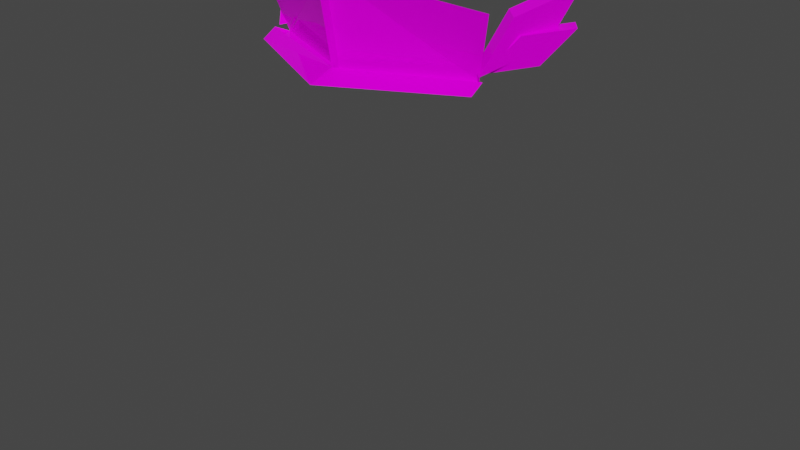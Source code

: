 # Source: s14.blend  (saved by Blender 2.93.21; exported with 4.5.12 LTS)
import bpy
from mathutils import Matrix  # noqa: F401  (used for matrix-valued properties, if any)

bpy.ops.wm.read_factory_settings(use_empty=True)
scene = bpy.context.scene
scene.name = 'Scene'

# ---- collections
col_h114 = bpy.data.collections.new('h114'); scene.collection.children.link(col_h114)

# ---- images (referenced by path relative to the original .blend; pixels are not part of the script)
import os
ASSET_DIR = os.environ.get("B2B_ASSET_DIR", "")  # directory of the original .blend (textures are referenced by path, not embedded)
HERE = os.path.dirname(os.path.abspath(__file__))  # packed textures are extracted next to this script under _unpacked/

def load_image(name, relpath, width, height, colorspace="sRGB"):
    """Load a texture the original file referenced (path relative to the .blend, or extracted next to this script)."""
    p = next((c for c in (os.path.join(HERE, relpath), os.path.join(ASSET_DIR, relpath)) if relpath and os.path.exists(c)), "")
    if p:
        img = bpy.data.images.load(p, check_existing=True)
        img.name = name
    else:  # same state as the original file: an image datablock whose file is absent (Cycles renders it pink)
        img = bpy.data.images.new(name, width, height)
        img.source = "FILE"
        img.filepath = "//" + (relpath or name)
    img.colorspace_settings.name = colorspace
    return img
img_s14__png = load_image('s14_.png', 's14_.png', 1024, 1024, 'sRGB')

# ---- materials (node trees are filled in below, after node groups)
mat_maintex = bpy.data.materials.new('maintex')
mat_maintex.use_transparent_shadow = False
mat_maintex_1 = bpy.data.materials.new('maintex')

# ---- material node trees
mat_maintex.use_nodes = True; mat_maintex.node_tree.nodes.clear()
_N = mat_maintex.node_tree.nodes; _L = mat_maintex.node_tree.links
n0 = _N.new('ShaderNodeOutputMaterial'); n0.name = 'Material Output'; n0.location = (300, 300)
n1 = _N.new('ShaderNodeBsdfPrincipled'); n1.name = 'Principled BSDF'; n1.location = (10, 300)
n1.distribution = 'GGX'
n1.subsurface_method = 'BURLEY'
n1.inputs[2].default_value = 0.0
n1.inputs[3].default_value = 1.45
n1.inputs[13].default_value = 0.1
n1.inputs[27].default_value = (0.0, 0.0, 0.0, 1.0)
n1.inputs[28].default_value = 1.0
n2 = _N.new('ShaderNodeTexImage'); n2.name = 'baseColorTexture'; n2.location = (-433, 207)
n2.label = 'baseColorTexture'
n2.image = img_s14__png
n2.interpolation = 'Closest'
n3 = _N.new('ShaderNodeUVMap'); n3.name = 'UV Map'; n3.location = (-631, 176)
n3.uv_map = 'UVMap'
_L.new(n1.outputs[0], n0.inputs[0])
_L.new(n2.outputs[0], n1.inputs[0])
_L.new(n3.outputs[0], n2.inputs[0])
n0.is_active_output = True

# ---- world
world_world = bpy.data.worlds.new('World'); scene.world = world_world
world_world.use_nodes = True; world_world.node_tree.nodes.clear()
_N = world_world.node_tree.nodes; _L = world_world.node_tree.links
n0 = _N.new('ShaderNodeOutputWorld'); n0.name = 'World Output'; n0.location = (300, 300)
n1 = _N.new('ShaderNodeBackground'); n1.name = 'Background'; n1.location = (10, 300)
n1.inputs[0].default_value = (0.05088, 0.05088, 0.05088, 1.0)
_L.new(n1.outputs[0], n0.inputs[0])
n0.is_active_output = True
world_world.color = (0.05088, 0.05088, 0.05088)
world_world.use_sun_shadow = False
world_world.sun_shadow_jitter_overblur = 0.0

# ---- meshes
me_bodymesh = bpy.data.meshes.new('BodyMesh')
me_bodymesh.from_pydata([], [], [])
me_bodymesh.materials.append(None)
me_bodymesh.update()
me_head = bpy.data.meshes.new('Head')
me_head.from_pydata([], [], [])
me_head.materials.append(None)
me_head.update()
me_legmesh = bpy.data.meshes.new('LegMesh')
me_legmesh.from_pydata([], [], [])
me_legmesh.materials.append(None)
me_legmesh.update()
me_armmesh = bpy.data.meshes.new('ArmMesh')
me_armmesh.from_pydata([], [], [])
me_armmesh.materials.append(None)
me_armmesh.update()
me_cube_006 = bpy.data.meshes.new('Cube.006')
me_cube_006.from_pydata([], [], [])
me_cube_006.materials.append(None)
me_cube_006.update()
me_x = bpy.data.meshes.new('立方体')
me_x.from_pydata([(0.2405, -0.1918, -0.1703), (0.3013, 0.001904, -0.02856), (0.2693, -0.0487, -0.1284), (0.2471, -0.1195, -0.06468), (0.2508, -0.1946, -0.1757), (0.2152, -0.1701, -0.1645), (-1.287e-16, -0.3132, -0.0005504), (1.311e-16, -0.281, -0.1846), (0.268, -0.2071, -0.0503), (0.2298, -0.1748, -0.1846), (-1.311e-16, -0.3008, -0.1757), (-1.287e-16, -0.333, -0.0001841), (0.2511, -0.2261, -0.1928), (0.2946, -0.07041, -0.1342), (1.311e-16, -0.357, -0.1928), (0.2724, -0.1412, -0.0705), (0.3265, -0.01981, -0.03438), (0.2389, -0.1764, -0.1682), (0.3169, -0.01484, -0.09858), (0.2763, -0.06455, -0.1622), (0.2626, -0.107, -0.1007), (0.2219, -0.1567, -0.1644), (0.2933, -0.08418, -0.166), (0.2796, -0.1267, -0.1046), (0.3339, -0.03448, -0.1024)], [], [(11, 6, 7, 10), (0, 15, 3, 5), (2, 13, 0, 5), (2, 1, 16, 13), (5, 3, 1, 2), (9, 7, 6, 8), (13, 16, 15, 0), (10, 14, 12, 4), (16, 1, 3, 15), (4, 12, 9), (9, 12, 14, 7), (17, 23, 20, 21), (19, 22, 17, 21), (19, 18, 24, 22), (21, 20, 18, 19), (22, 24, 23, 17), (24, 18, 20, 23)])
_uv = me_x.uv_layers.new(name='UVMap')
_uv.uv.foreach_set('vector', [0.4084, 0.1393, 0.4084, 0.1393, 0.4084, 0.1188, 0.4084, 0.1198, 0.6485, 0.08934, 0.6555, 0.1031, 0.6585, 0.1039, 0.6515, 0.09014, 0.6683, 0.09514, 0.6653, 0.09433, 0.6485, 0.08934, 0.6515, 0.09014, 0.6683, 0.09514, 0.6753, 0.1089, 0.6723, 0.1081, 0.6653, 0.09433, 0.6515, 0.09014, 0.6585, 0.1039, 0.6753, 0.1089, 0.6683, 0.09514, 0.2593, 0.03197, 0.2367, 0.09141, 0.2755, 0.1512, 0.2907, 0.07358, 0.6653, 0.09433, 0.6723, 0.1081, 0.6555, 0.1031, 0.6485, 0.08934, 0.4084, 0.1198, 0.4084, 0.1178, 0.4381, 0.1178, 0.4381, 0.1198, 0.6723, 0.1081, 0.6753, 0.1089, 0.6585, 0.1039, 0.6555, 0.1031, 0.4381, 0.1198, 0.4381, 0.1178, 0.4356, 0.1188, 0.4356, 0.1188, 0.4381, 0.1178, 0.4084, 0.1178, 0.4084, 0.1188, 0.6507, 0.08963, 0.6575, 0.09843, 0.6603, 0.09896, 0.6534, 0.09015, 0.6661, 0.09045, 0.6634, 0.08992, 0.6507, 0.08963, 0.6534, 0.09015, 0.6661, 0.09045, 0.673, 0.09926, 0.6703, 0.09873, 0.6634, 0.08992, 0.6534, 0.09015, 0.6603, 0.09896, 0.673, 0.09926, 0.6661, 0.09045, 0.6634, 0.08992, 0.6703, 0.09873, 0.6575, 0.09843, 0.6507, 0.08963, 0.6703, 0.09873, 0.673, 0.09926, 0.6603, 0.09896, 0.6575, 0.09843])
me_x.materials.append(mat_maintex)
me_x.use_remesh_fix_poles = True
me_x.use_remesh_preserve_attributes = False
me_x.update()
arm_armature = bpy.data.armatures.new('Armature')  # bones are not reproduced

# ---- objects
ob_body = bpy.data.objects.new('Body', me_bodymesh)
ob_head = bpy.data.objects.new('Head', me_head)
ob_leg_l = bpy.data.objects.new('Leg.L', me_legmesh)
ob_arm_l = bpy.data.objects.new('Arm.L', me_armmesh)
ob_armature = bpy.data.objects.new('Armature', arm_armature)
ob_mount = bpy.data.objects.new('mount', me_cube_006)
ob_headset_hat = bpy.data.objects.new('Headset|hat', me_x)

# ---- transforms, parenting, visibility, modifiers, constraints
ob_body.parent = ob_armature
ob_body.location = (0.0, 0.0, 0.0)
ob_body.lock_rotations_4d = False
ob_body.empty_display_type = 'ARROWS'
ob_body.lineart.crease_threshold = 0.0
ob_body.material_slots[0].link = 'OBJECT'; ob_body.material_slots[0].material = mat_maintex
_vg = ob_body.vertex_groups.new(name='Hip')
_vg = ob_body.vertex_groups.new(name='Arm1.L')
_vg = ob_body.vertex_groups.new(name='Body')
_vg = ob_body.vertex_groups.new(name='Leg1.L')
_vg = ob_body.vertex_groups.new(name='Arm1.R')
_vg = ob_body.vertex_groups.new(name='Leg1.R')
_vg = ob_body.vertex_groups.new(name='Head')
_m = ob_body.modifiers.new('Mirror', 'MIRROR')
_m = ob_body.modifiers.new('Armature', 'ARMATURE')
_m.object = ob_armature
ob_head.parent = ob_armature
ob_head.location = (0.0, 2.954e-08, 0.9189)
ob_head.lineart.crease_threshold = 0.0
ob_head.material_slots[0].link = 'OBJECT'; ob_head.material_slots[0].material = mat_maintex
_vg = ob_head.vertex_groups.new(name='Hip')
_vg = ob_head.vertex_groups.new(name='Head')
_vg = ob_head.vertex_groups.new(name='Arm1.L')
_vg = ob_head.vertex_groups.new(name='Arm2.L')
_vg = ob_head.vertex_groups.new(name='Hand.L')
_vg = ob_head.vertex_groups.new(name='Body')
_vg = ob_head.vertex_groups.new(name='Leg1.L')
_vg = ob_head.vertex_groups.new(name='Leg2.L')
_vg = ob_head.vertex_groups.new(name='Foot.L')
_vg = ob_head.vertex_groups.new(name='Leg1.R')
_vg = ob_head.vertex_groups.new(name='Leg2.R')
_vg = ob_head.vertex_groups.new(name='Foot.R')
_vg = ob_head.vertex_groups.new(name='Rear')
_vg = ob_head.vertex_groups.new(name='Arm1.R')
_vg = ob_head.vertex_groups.new(name='Arm2.R')
_vg = ob_head.vertex_groups.new(name='Hand.R')
_m = ob_head.modifiers.new('Mirror', 'MIRROR')
_m = ob_head.modifiers.new('Armature', 'ARMATURE')
_m.object = ob_armature
ob_leg_l.parent = ob_armature
ob_leg_l.location = (0.0, 0.0, 0.0)
ob_leg_l.lineart.crease_threshold = 0.0
ob_leg_l.material_slots[0].link = 'OBJECT'; ob_leg_l.material_slots[0].material = mat_maintex
_vg = ob_leg_l.vertex_groups.new(name='Leg1.L')
_vg = ob_leg_l.vertex_groups.new(name='Leg2.L')
_vg = ob_leg_l.vertex_groups.new(name='Foot.L')
_vg = ob_leg_l.vertex_groups.new(name='Leg1.R')
_vg = ob_leg_l.vertex_groups.new(name='Leg2.R')
_vg = ob_leg_l.vertex_groups.new(name='Foot.R')
_m = ob_leg_l.modifiers.new('Mirror', 'MIRROR')
_m = ob_leg_l.modifiers.new('Armature', 'ARMATURE')
_m.object = ob_armature
ob_arm_l.parent = ob_armature
ob_arm_l.location = (0.0, 0.0, 0.0)
ob_arm_l.lineart.crease_threshold = 0.0
ob_arm_l.material_slots[0].link = 'OBJECT'; ob_arm_l.material_slots[0].material = mat_maintex
_vg = ob_arm_l.vertex_groups.new(name='Arm1.L')
_vg = ob_arm_l.vertex_groups.new(name='Arm2.L')
_vg = ob_arm_l.vertex_groups.new(name='Hand.L')
_vg = ob_arm_l.vertex_groups.new(name='Arm1.R')
_vg = ob_arm_l.vertex_groups.new(name='Arm2.R')
_vg = ob_arm_l.vertex_groups.new(name='Hand.R')
_m = ob_arm_l.modifiers.new('Mirror', 'MIRROR')
_m = ob_arm_l.modifiers.new('Armature', 'ARMATURE')
_m.object = ob_armature
ob_armature.location = (0.0, 0.0, 0.0)
ob_armature.lineart.crease_threshold = 0.0
ob_mount.location = (8.625e-33, 0.1749, 3.884e-17)
ob_mount.lineart.crease_threshold = 0.0
ob_mount.material_slots[0].link = 'OBJECT'; ob_mount.material_slots[0].material = mat_maintex_1
_vg = ob_mount.vertex_groups.new(name='Rear')
_m = ob_mount.modifiers.new('Mirror', 'MIRROR')
_m = ob_mount.modifiers.new('Armature', 'ARMATURE')
_m.object = ob_armature
ob_headset_hat.location = (2.622e-16, 0.04401, 1.124)
_vg = ob_headset_hat.vertex_groups.new(name='Head')
_vg.add([0, 1, 2, 3, 4, 5, 6, 7, 8, 9, 10, 11, 12, 13, 14, 15, 16, 17, 18, 19, 20, 21, 22, 23, 24], 1.0, 'REPLACE')
_m = ob_headset_hat.modifiers.new('ミラー', 'MIRROR')
_m = ob_headset_hat.modifiers.new('アーマチュア', 'ARMATURE')
_m.object = ob_armature

# ---- collection membership
scene.collection.objects.link(ob_body)
scene.collection.objects.link(ob_head)
scene.collection.objects.link(ob_leg_l)
scene.collection.objects.link(ob_arm_l)
scene.collection.objects.link(ob_armature)
scene.collection.objects.link(ob_mount)
col_h114.objects.link(ob_headset_hat)

# ---- scene / render settings (as saved in the file)
scene.frame_start = 1; scene.frame_end = 120; scene.frame_set(7)
scene.render.engine = 'BLENDER_EEVEE_NEXT'
scene.render.fps = 60
scene.cycles.use_denoising = False
scene.cycles.samples = 128
scene.cycles.sampling_pattern = 'TABULATED_SOBOL'
scene.cycles.use_adaptive_sampling = False
scene.cycles.use_light_tree = False
scene.view_settings.view_transform = 'Filmic'
bpy.context.view_layer.update()

# ---- added for rendering (the .blend has no active camera and no usable light): camera, sun
cam_auto = bpy.data.cameras.new('AutoCamera')
cam_auto.lens = 50.0
cam_auto.sensor_width = 36.0
cam_auto.clip_end = 1000.0
ob_auto_camera = bpy.data.objects.new('AutoCamera', cam_auto)
scene.collection.objects.link(ob_auto_camera)
ob_auto_camera.location = (1.29076, -1.61793, 1.59435)
ob_auto_camera.rotation_euler = (1.09748, -7.21219e-08, 0.694738)
scene.camera = ob_auto_camera
light_auto_sun = bpy.data.lights.new('AutoSun', 'SUN')
light_auto_sun.energy = 3.0
light_auto_sun.angle = 0.0523599
ob_auto_sun = bpy.data.objects.new('AutoSun', light_auto_sun)
scene.collection.objects.link(ob_auto_sun)
ob_auto_sun.rotation_euler = (0.872665, 0.174533, 0.523599)
bpy.context.view_layer.update()
